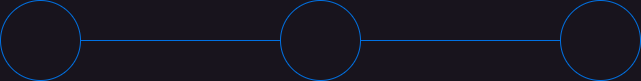

The diagram above was exported from draw.io. Its source (the exported page's mxGraphModel, read from the mxfile embedded in the PNG):
<mxGraphModel dx="1050" dy="621" grid="1" gridSize="10" guides="1" tooltips="1" connect="1" arrows="1" fold="1" page="1" pageScale="1" pageWidth="827" pageHeight="1169" math="0" shadow="0">
  <root>
    <mxCell id="0" />
    <mxCell id="1" parent="0" />
    <mxCell id="HOyd61FQJ3-tjOa_sAvu-1" value="" style="ellipse;whiteSpace=wrap;html=1;aspect=fixed;strokeColor=#0071e3;" vertex="1" parent="1">
      <mxGeometry x="110" y="250" width="80" height="80" as="geometry" />
    </mxCell>
    <mxCell id="HOyd61FQJ3-tjOa_sAvu-3" value="" style="ellipse;whiteSpace=wrap;html=1;aspect=fixed;strokeColor=#0071e3;" vertex="1" parent="1">
      <mxGeometry x="670" y="250" width="80" height="80" as="geometry" />
    </mxCell>
    <mxCell id="HOyd61FQJ3-tjOa_sAvu-4" value="" style="endArrow=none;html=1;rounded=0;exitX=1;exitY=0.5;exitDx=0;exitDy=0;entryX=0;entryY=0.5;entryDx=0;entryDy=0;strokeColor=#0071E3;" edge="1" parent="1" source="HOyd61FQJ3-tjOa_sAvu-1" target="HOyd61FQJ3-tjOa_sAvu-3">
      <mxGeometry width="50" height="50" relative="1" as="geometry">
        <mxPoint x="390" y="350" as="sourcePoint" />
        <mxPoint x="440" y="300" as="targetPoint" />
      </mxGeometry>
    </mxCell>
    <mxCell id="HOyd61FQJ3-tjOa_sAvu-2" value="" style="ellipse;whiteSpace=wrap;html=1;aspect=fixed;strokeColor=#0071e3;" vertex="1" parent="1">
      <mxGeometry x="390" y="250" width="80" height="80" as="geometry" />
    </mxCell>
  </root>
</mxGraphModel>